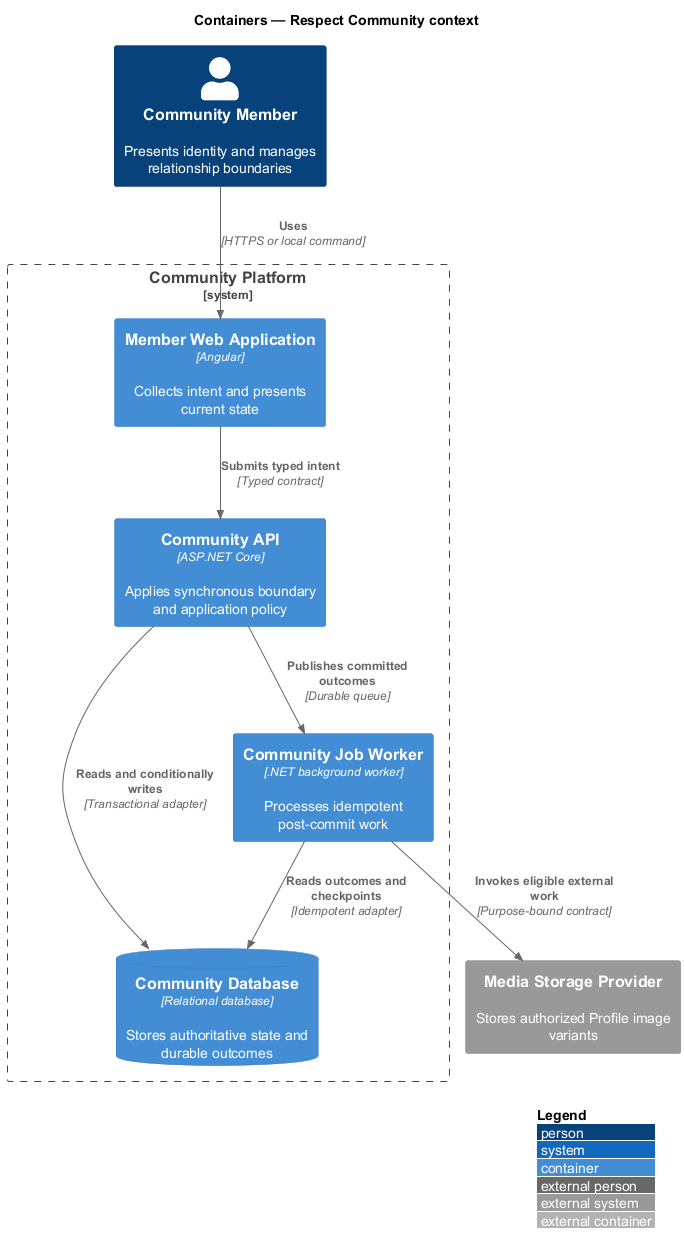

The diagram above was rendered by PlantUML. Its source (embedded in the PNG):
@startuml
!include <C4/C4_Container>
LAYOUT_WITH_LEGEND()
title Containers — Respect Community context

Person(actor, "Community Member", "Presents identity and manages relationship boundaries")
System_Ext(external, "Media Storage Provider", "Stores authorized Profile image variants")
System_Boundary(system, "Community Platform") {
  Container(frontend, "Member Web Application", "Angular", "Collects intent and presents current state")
  Container(backend, "Community API", "ASP.NET Core", "Applies synchronous boundary and application policy")
  Container(worker, "Community Job Worker", ".NET background worker", "Processes idempotent post-commit work")
  ContainerDb(store, "Community Database", "Relational database", "Stores authoritative state and durable outcomes")
}

Rel(actor, frontend, "Uses", "HTTPS or local command")
Rel(frontend, backend, "Submits typed intent", "Typed contract")
Rel(backend, store, "Reads and conditionally writes", "Transactional adapter")
Rel(backend, worker, "Publishes committed outcomes", "Durable queue")
Rel(worker, store, "Reads outcomes and checkpoints", "Idempotent adapter")
Rel(worker, external, "Invokes eligible external work", "Purpose-bound contract")
@enduml